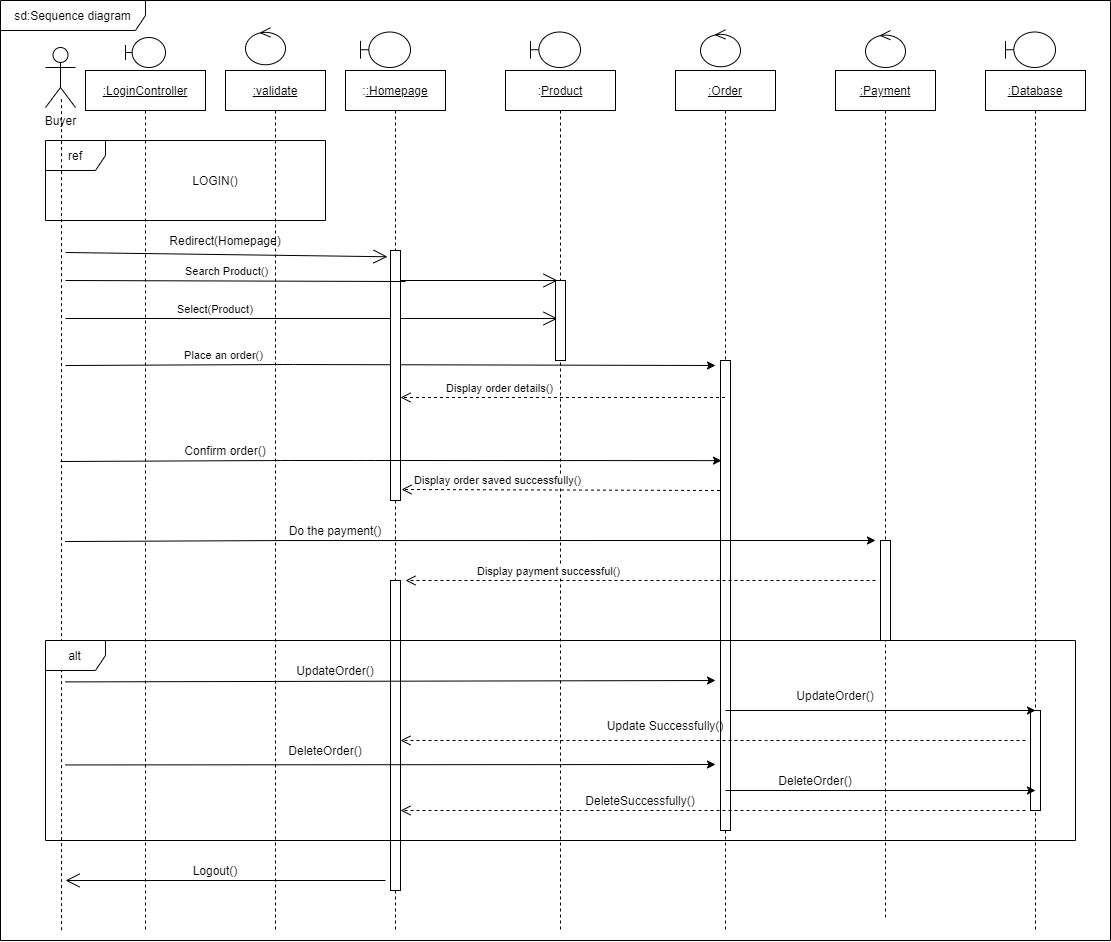

The diagram above was exported from draw.io. Its source (the exported page's mxGraphModel, read from the mxfile embedded in the PNG):
<mxGraphModel dx="1021" dy="512" grid="1" gridSize="10" guides="1" tooltips="1" connect="1" arrows="1" fold="1" page="1" pageScale="1" pageWidth="850" pageHeight="1100" math="0" shadow="0">
  <root>
    <mxCell id="0" />
    <mxCell id="1" parent="0" />
    <mxCell id="zkVpWSqmSYH5RRVm50IG-2" value="sd:Sequence diagram" style="shape=umlFrame;whiteSpace=wrap;html=1;width=145;height=30;" parent="1" vertex="1">
      <mxGeometry x="15" y="50" width="1110" height="940" as="geometry" />
    </mxCell>
    <mxCell id="zkVpWSqmSYH5RRVm50IG-3" value="Buyer" style="shape=umlActor;verticalLabelPosition=bottom;verticalAlign=top;html=1;" parent="1" vertex="1">
      <mxGeometry x="60" y="97" width="30" height="60" as="geometry" />
    </mxCell>
    <mxCell id="zkVpWSqmSYH5RRVm50IG-5" value="" style="shape=umlBoundary;whiteSpace=wrap;html=1;" parent="1" vertex="1">
      <mxGeometry x="140" y="87" width="40" height="30" as="geometry" />
    </mxCell>
    <mxCell id="zkVpWSqmSYH5RRVm50IG-9" value="" style="ellipse;shape=umlControl;whiteSpace=wrap;html=1;" parent="1" vertex="1">
      <mxGeometry x="260" y="77.25" width="40" height="37" as="geometry" />
    </mxCell>
    <mxCell id="zkVpWSqmSYH5RRVm50IG-11" value="" style="shape=umlBoundary;whiteSpace=wrap;html=1;" parent="1" vertex="1">
      <mxGeometry x="375" y="81.5" width="50" height="35.5" as="geometry" />
    </mxCell>
    <mxCell id="zkVpWSqmSYH5RRVm50IG-13" value="" style="shape=umlBoundary;whiteSpace=wrap;html=1;" parent="1" vertex="1">
      <mxGeometry x="545" y="81.5" width="50" height="35.5" as="geometry" />
    </mxCell>
    <mxCell id="zkVpWSqmSYH5RRVm50IG-15" value="" style="ellipse;shape=umlControl;whiteSpace=wrap;html=1;" parent="1" vertex="1">
      <mxGeometry x="715" y="79.25" width="40" height="37" as="geometry" />
    </mxCell>
    <mxCell id="zkVpWSqmSYH5RRVm50IG-16" value="&lt;u&gt;:LoginController&lt;/u&gt;" style="shape=umlLifeline;perimeter=lifelinePerimeter;whiteSpace=wrap;html=1;container=1;collapsible=0;recursiveResize=0;outlineConnect=0;" parent="1" vertex="1">
      <mxGeometry x="100" y="120" width="120" height="860" as="geometry" />
    </mxCell>
    <mxCell id="zkVpWSqmSYH5RRVm50IG-39" value="" style="endArrow=open;endFill=1;endSize=12;html=1;entryX=0.2;entryY=0.475;entryDx=0;entryDy=0;entryPerimeter=0;" parent="zkVpWSqmSYH5RRVm50IG-16" target="zkVpWSqmSYH5RRVm50IG-29" edge="1">
      <mxGeometry width="160" relative="1" as="geometry">
        <mxPoint x="-20" y="248" as="sourcePoint" />
        <mxPoint x="140" y="250" as="targetPoint" />
      </mxGeometry>
    </mxCell>
    <mxCell id="zkVpWSqmSYH5RRVm50IG-60" value="Confirm order()" style="text;html=1;strokeColor=none;fillColor=none;align=center;verticalAlign=middle;whiteSpace=wrap;rounded=0;" parent="zkVpWSqmSYH5RRVm50IG-16" vertex="1">
      <mxGeometry x="90" y="370" width="100" height="20" as="geometry" />
    </mxCell>
    <mxCell id="zkVpWSqmSYH5RRVm50IG-17" value="&lt;u&gt;:validate&lt;/u&gt;" style="shape=umlLifeline;perimeter=lifelinePerimeter;whiteSpace=wrap;html=1;container=1;collapsible=0;recursiveResize=0;outlineConnect=0;" parent="1" vertex="1">
      <mxGeometry x="240" y="120" width="100" height="860" as="geometry" />
    </mxCell>
    <mxCell id="zkVpWSqmSYH5RRVm50IG-28" value="Redirect(Homepage)" style="text;html=1;strokeColor=none;fillColor=none;align=center;verticalAlign=middle;whiteSpace=wrap;rounded=0;" parent="zkVpWSqmSYH5RRVm50IG-17" vertex="1">
      <mxGeometry x="-20" y="160" width="40" height="20" as="geometry" />
    </mxCell>
    <mxCell id="zkVpWSqmSYH5RRVm50IG-48" value="" style="endArrow=open;endFill=1;endSize=12;html=1;entryX=-0.3;entryY=0.025;entryDx=0;entryDy=0;entryPerimeter=0;" parent="zkVpWSqmSYH5RRVm50IG-17" target="zkVpWSqmSYH5RRVm50IG-23" edge="1">
      <mxGeometry width="160" relative="1" as="geometry">
        <mxPoint x="-160" y="182" as="sourcePoint" />
        <mxPoint x="340" y="180" as="targetPoint" />
      </mxGeometry>
    </mxCell>
    <mxCell id="zkVpWSqmSYH5RRVm50IG-18" value=":&lt;u&gt;:Homepage&lt;/u&gt;" style="shape=umlLifeline;perimeter=lifelinePerimeter;whiteSpace=wrap;html=1;container=1;collapsible=0;recursiveResize=0;outlineConnect=0;" parent="1" vertex="1">
      <mxGeometry x="360" y="120" width="100" height="860" as="geometry" />
    </mxCell>
    <mxCell id="zkVpWSqmSYH5RRVm50IG-81" value="" style="html=1;points=[];perimeter=orthogonalPerimeter;" parent="zkVpWSqmSYH5RRVm50IG-18" vertex="1">
      <mxGeometry x="45" y="510" width="10" height="310" as="geometry" />
    </mxCell>
    <mxCell id="zkVpWSqmSYH5RRVm50IG-19" value="&lt;span&gt;:&lt;/span&gt;&lt;u&gt;Product&lt;/u&gt;" style="shape=umlLifeline;perimeter=lifelinePerimeter;whiteSpace=wrap;html=1;container=1;collapsible=0;recursiveResize=0;outlineConnect=0;" parent="1" vertex="1">
      <mxGeometry x="520" y="120" width="110" height="860" as="geometry" />
    </mxCell>
    <mxCell id="zkVpWSqmSYH5RRVm50IG-29" value="" style="html=1;points=[];perimeter=orthogonalPerimeter;" parent="zkVpWSqmSYH5RRVm50IG-19" vertex="1">
      <mxGeometry x="50" y="210" width="10" height="80" as="geometry" />
    </mxCell>
    <mxCell id="zkVpWSqmSYH5RRVm50IG-20" value="&lt;u&gt;:Order&lt;/u&gt;" style="shape=umlLifeline;perimeter=lifelinePerimeter;whiteSpace=wrap;html=1;container=1;collapsible=0;recursiveResize=0;outlineConnect=0;" parent="1" vertex="1">
      <mxGeometry x="690" y="120" width="100" height="860" as="geometry" />
    </mxCell>
    <mxCell id="zkVpWSqmSYH5RRVm50IG-30" value="" style="html=1;points=[];perimeter=orthogonalPerimeter;" parent="zkVpWSqmSYH5RRVm50IG-20" vertex="1">
      <mxGeometry x="45" y="290" width="10" height="470" as="geometry" />
    </mxCell>
    <mxCell id="zkVpWSqmSYH5RRVm50IG-21" value="ref" style="shape=umlFrame;whiteSpace=wrap;html=1;" parent="1" vertex="1">
      <mxGeometry x="60" y="190" width="280" height="80" as="geometry" />
    </mxCell>
    <mxCell id="zkVpWSqmSYH5RRVm50IG-22" value="LOGIN()" style="text;html=1;strokeColor=none;fillColor=none;align=center;verticalAlign=middle;whiteSpace=wrap;rounded=0;" parent="1" vertex="1">
      <mxGeometry x="210" y="220" width="40" height="20" as="geometry" />
    </mxCell>
    <mxCell id="zkVpWSqmSYH5RRVm50IG-25" value="" style="endArrow=none;dashed=1;html=1;entryX=0.533;entryY=0.85;entryDx=0;entryDy=0;entryPerimeter=0;exitX=0.055;exitY=0.989;exitDx=0;exitDy=0;exitPerimeter=0;" parent="1" target="zkVpWSqmSYH5RRVm50IG-3" edge="1" source="zkVpWSqmSYH5RRVm50IG-2">
      <mxGeometry width="50" height="50" relative="1" as="geometry">
        <mxPoint x="76" y="760" as="sourcePoint" />
        <mxPoint x="120" y="290" as="targetPoint" />
      </mxGeometry>
    </mxCell>
    <mxCell id="zkVpWSqmSYH5RRVm50IG-37" value="" style="endArrow=classic;html=1;" parent="1" edge="1">
      <mxGeometry width="50" height="50" relative="1" as="geometry">
        <mxPoint x="80" y="415" as="sourcePoint" />
        <mxPoint x="730" y="415" as="targetPoint" />
        <Array as="points">
          <mxPoint x="300" y="414" />
        </Array>
      </mxGeometry>
    </mxCell>
    <mxCell id="zkVpWSqmSYH5RRVm50IG-38" value="Place an order()" style="edgeLabel;html=1;align=center;verticalAlign=middle;resizable=0;points=[];" parent="zkVpWSqmSYH5RRVm50IG-37" vertex="1" connectable="0">
      <mxGeometry x="-0.4082" y="9" relative="1" as="geometry">
        <mxPoint x="-34" y="-1" as="offset" />
      </mxGeometry>
    </mxCell>
    <mxCell id="zkVpWSqmSYH5RRVm50IG-41" value="&lt;span style=&quot;color: rgb(0, 0, 0); font-family: helvetica; font-size: 11px; font-style: normal; font-weight: 400; letter-spacing: normal; text-align: center; text-indent: 0px; text-transform: none; word-spacing: 0px; background-color: rgb(255, 255, 255); display: inline; float: none;&quot;&gt;Select(Product)&lt;/span&gt;" style="text;whiteSpace=wrap;html=1;" parent="1" vertex="1">
      <mxGeometry x="190" y="345" width="100" height="30" as="geometry" />
    </mxCell>
    <mxCell id="zkVpWSqmSYH5RRVm50IG-42" value="" style="endArrow=open;endFill=1;endSize=12;html=1;entryX=0.2;entryY=0.475;entryDx=0;entryDy=0;entryPerimeter=0;startArrow=none;" parent="1" source="zkVpWSqmSYH5RRVm50IG-23" edge="1">
      <mxGeometry width="160" relative="1" as="geometry">
        <mxPoint x="80" y="330" as="sourcePoint" />
        <mxPoint x="572" y="330" as="targetPoint" />
      </mxGeometry>
    </mxCell>
    <mxCell id="zkVpWSqmSYH5RRVm50IG-23" value="" style="html=1;points=[];perimeter=orthogonalPerimeter;" parent="1" vertex="1">
      <mxGeometry x="405" y="300" width="10" height="250" as="geometry" />
    </mxCell>
    <mxCell id="zkVpWSqmSYH5RRVm50IG-50" value="" style="endArrow=none;endFill=1;endSize=12;html=1;" parent="1" edge="1">
      <mxGeometry width="160" relative="1" as="geometry">
        <mxPoint x="80" y="330" as="sourcePoint" />
        <mxPoint x="420" y="331" as="targetPoint" />
      </mxGeometry>
    </mxCell>
    <mxCell id="zkVpWSqmSYH5RRVm50IG-51" value="Search Product()" style="edgeLabel;html=1;align=center;verticalAlign=middle;resizable=0;points=[];" parent="zkVpWSqmSYH5RRVm50IG-50" vertex="1" connectable="0">
      <mxGeometry x="-0.3862" y="9" relative="1" as="geometry">
        <mxPoint x="56" y="-1" as="offset" />
      </mxGeometry>
    </mxCell>
    <mxCell id="zkVpWSqmSYH5RRVm50IG-62" value="" style="endArrow=classic;html=1;entryX=0.1;entryY=0.213;entryDx=0;entryDy=0;entryPerimeter=0;" parent="1" target="zkVpWSqmSYH5RRVm50IG-30" edge="1">
      <mxGeometry width="50" height="50" relative="1" as="geometry">
        <mxPoint x="75" y="511" as="sourcePoint" />
        <mxPoint x="725" y="511" as="targetPoint" />
        <Array as="points">
          <mxPoint x="295" y="510" />
          <mxPoint x="380" y="510" />
        </Array>
      </mxGeometry>
    </mxCell>
    <mxCell id="zkVpWSqmSYH5RRVm50IG-64" value="Display order saved successfully()" style="html=1;verticalAlign=bottom;endArrow=open;dashed=1;endSize=8;entryX=1.1;entryY=0.956;entryDx=0;entryDy=0;entryPerimeter=0;" parent="1" edge="1" target="zkVpWSqmSYH5RRVm50IG-23">
      <mxGeometry x="0.393" relative="1" as="geometry">
        <mxPoint x="734.5" y="540" as="sourcePoint" />
        <mxPoint x="420" y="540" as="targetPoint" />
        <mxPoint as="offset" />
      </mxGeometry>
    </mxCell>
    <mxCell id="zkVpWSqmSYH5RRVm50IG-65" value="&lt;u&gt;:Payment&lt;/u&gt;" style="shape=umlLifeline;perimeter=lifelinePerimeter;whiteSpace=wrap;html=1;container=1;collapsible=0;recursiveResize=0;outlineConnect=0;" parent="1" vertex="1">
      <mxGeometry x="850" y="120" width="100" height="850" as="geometry" />
    </mxCell>
    <mxCell id="zkVpWSqmSYH5RRVm50IG-66" value="" style="html=1;points=[];perimeter=orthogonalPerimeter;" parent="zkVpWSqmSYH5RRVm50IG-65" vertex="1">
      <mxGeometry x="45" y="470" width="10" height="100" as="geometry" />
    </mxCell>
    <mxCell id="zkVpWSqmSYH5RRVm50IG-67" value="" style="ellipse;shape=umlControl;whiteSpace=wrap;html=1;" parent="1" vertex="1">
      <mxGeometry x="880" y="80" width="40" height="37" as="geometry" />
    </mxCell>
    <mxCell id="zkVpWSqmSYH5RRVm50IG-73" value="Do the payment()" style="text;html=1;strokeColor=none;fillColor=none;align=center;verticalAlign=middle;whiteSpace=wrap;rounded=0;" parent="1" vertex="1">
      <mxGeometry x="300" y="570" width="100" height="20" as="geometry" />
    </mxCell>
    <mxCell id="zkVpWSqmSYH5RRVm50IG-74" value="" style="endArrow=classic;html=1;" parent="1" edge="1">
      <mxGeometry width="50" height="50" relative="1" as="geometry">
        <mxPoint x="79.5" y="591.03" as="sourcePoint" />
        <mxPoint x="890" y="590" as="targetPoint" />
        <Array as="points">
          <mxPoint x="299.5" y="590.03" />
          <mxPoint x="384.5" y="590.03" />
        </Array>
      </mxGeometry>
    </mxCell>
    <mxCell id="zkVpWSqmSYH5RRVm50IG-75" value="Display payment successful()" style="html=1;verticalAlign=bottom;endArrow=open;dashed=1;endSize=8;" parent="1" edge="1">
      <mxGeometry x="0.393" relative="1" as="geometry">
        <mxPoint x="890" y="630" as="sourcePoint" />
        <mxPoint x="420" y="630" as="targetPoint" />
        <mxPoint as="offset" />
      </mxGeometry>
    </mxCell>
    <mxCell id="zkVpWSqmSYH5RRVm50IG-84" value="" style="endArrow=open;endFill=1;endSize=12;html=1;" parent="1" edge="1">
      <mxGeometry width="160" relative="1" as="geometry">
        <mxPoint x="400" y="930" as="sourcePoint" />
        <mxPoint x="80" y="930" as="targetPoint" />
        <Array as="points" />
      </mxGeometry>
    </mxCell>
    <mxCell id="zkVpWSqmSYH5RRVm50IG-58" value="Display order details()" style="html=1;verticalAlign=bottom;endArrow=open;dashed=1;endSize=8;entryX=1;entryY=0.588;entryDx=0;entryDy=0;entryPerimeter=0;" parent="1" source="zkVpWSqmSYH5RRVm50IG-20" edge="1" target="zkVpWSqmSYH5RRVm50IG-23">
      <mxGeometry x="0.393" relative="1" as="geometry">
        <mxPoint x="490" y="450" as="sourcePoint" />
        <mxPoint x="410" y="450" as="targetPoint" />
        <mxPoint as="offset" />
      </mxGeometry>
    </mxCell>
    <mxCell id="lOjkab0FCKyLH6Hwhoig-1" value="&lt;u&gt;:Database&lt;/u&gt;" style="shape=umlLifeline;perimeter=lifelinePerimeter;whiteSpace=wrap;html=1;container=1;collapsible=0;recursiveResize=0;outlineConnect=0;" vertex="1" parent="1">
      <mxGeometry x="1000" y="120" width="100" height="860" as="geometry" />
    </mxCell>
    <mxCell id="lOjkab0FCKyLH6Hwhoig-2" value="" style="html=1;points=[];perimeter=orthogonalPerimeter;" vertex="1" parent="lOjkab0FCKyLH6Hwhoig-1">
      <mxGeometry x="45" y="640" width="10" height="100" as="geometry" />
    </mxCell>
    <mxCell id="lOjkab0FCKyLH6Hwhoig-3" value="" style="shape=umlBoundary;whiteSpace=wrap;html=1;" vertex="1" parent="1">
      <mxGeometry x="1020" y="81.5" width="50" height="35.5" as="geometry" />
    </mxCell>
    <mxCell id="zkVpWSqmSYH5RRVm50IG-85" value="Logout()" style="text;html=1;strokeColor=none;fillColor=none;align=center;verticalAlign=middle;whiteSpace=wrap;rounded=0;" parent="1" vertex="1">
      <mxGeometry x="210" y="910" width="40" height="20" as="geometry" />
    </mxCell>
    <mxCell id="lOjkab0FCKyLH6Hwhoig-4" value="alt" style="shape=umlFrame;whiteSpace=wrap;html=1;" vertex="1" parent="1">
      <mxGeometry x="60" y="690" width="1030" height="200" as="geometry" />
    </mxCell>
    <mxCell id="lOjkab0FCKyLH6Hwhoig-7" value="" style="endArrow=classic;html=1;exitX=0.019;exitY=0.207;exitDx=0;exitDy=0;exitPerimeter=0;" edge="1" parent="1" source="lOjkab0FCKyLH6Hwhoig-4">
      <mxGeometry width="50" height="50" relative="1" as="geometry">
        <mxPoint x="480" y="870" as="sourcePoint" />
        <mxPoint x="730" y="730" as="targetPoint" />
      </mxGeometry>
    </mxCell>
    <mxCell id="lOjkab0FCKyLH6Hwhoig-8" value="UpdateOrder()" style="text;html=1;strokeColor=none;fillColor=none;align=center;verticalAlign=middle;whiteSpace=wrap;rounded=0;" vertex="1" parent="1">
      <mxGeometry x="330" y="710" width="40" height="20" as="geometry" />
    </mxCell>
    <mxCell id="lOjkab0FCKyLH6Hwhoig-11" value="" style="endArrow=classic;html=1;" edge="1" parent="1">
      <mxGeometry width="50" height="50" relative="1" as="geometry">
        <mxPoint x="740" y="760" as="sourcePoint" />
        <mxPoint x="1050" y="760" as="targetPoint" />
      </mxGeometry>
    </mxCell>
    <mxCell id="lOjkab0FCKyLH6Hwhoig-12" value="Update Successfully()" style="text;html=1;strokeColor=none;fillColor=none;align=center;verticalAlign=middle;whiteSpace=wrap;rounded=0;" vertex="1" parent="1">
      <mxGeometry x="545" y="765" width="270" height="20" as="geometry" />
    </mxCell>
    <mxCell id="lOjkab0FCKyLH6Hwhoig-18" value="" style="html=1;verticalAlign=bottom;endArrow=open;dashed=1;endSize=8;" edge="1" parent="1">
      <mxGeometry relative="1" as="geometry">
        <mxPoint x="1040" y="790" as="sourcePoint" />
        <mxPoint x="415" y="790" as="targetPoint" />
        <Array as="points">
          <mxPoint x="770" y="790" />
        </Array>
      </mxGeometry>
    </mxCell>
    <mxCell id="lOjkab0FCKyLH6Hwhoig-19" value="UpdateOrder()" style="text;html=1;strokeColor=none;fillColor=none;align=center;verticalAlign=middle;whiteSpace=wrap;rounded=0;" vertex="1" parent="1">
      <mxGeometry x="820" y="735" width="60" height="20" as="geometry" />
    </mxCell>
    <mxCell id="lOjkab0FCKyLH6Hwhoig-22" value="" style="endArrow=classic;html=1;exitX=0.019;exitY=0.207;exitDx=0;exitDy=0;exitPerimeter=0;" edge="1" parent="1">
      <mxGeometry width="50" height="50" relative="1" as="geometry">
        <mxPoint x="79.78000000000017" y="814.4399999999999" as="sourcePoint" />
        <mxPoint x="730" y="814" as="targetPoint" />
      </mxGeometry>
    </mxCell>
    <mxCell id="lOjkab0FCKyLH6Hwhoig-23" value="DeleteOrder()" style="text;html=1;strokeColor=none;fillColor=none;align=center;verticalAlign=middle;whiteSpace=wrap;rounded=0;" vertex="1" parent="1">
      <mxGeometry x="320" y="790" width="40" height="20" as="geometry" />
    </mxCell>
    <mxCell id="lOjkab0FCKyLH6Hwhoig-24" value="" style="endArrow=classic;html=1;" edge="1" parent="1">
      <mxGeometry width="50" height="50" relative="1" as="geometry">
        <mxPoint x="740" y="840" as="sourcePoint" />
        <mxPoint x="1050" y="840" as="targetPoint" />
      </mxGeometry>
    </mxCell>
    <mxCell id="lOjkab0FCKyLH6Hwhoig-25" value="DeleteOrder()" style="text;html=1;strokeColor=none;fillColor=none;align=center;verticalAlign=middle;whiteSpace=wrap;rounded=0;" vertex="1" parent="1">
      <mxGeometry x="810" y="820" width="40" height="20" as="geometry" />
    </mxCell>
    <mxCell id="lOjkab0FCKyLH6Hwhoig-28" value="" style="html=1;verticalAlign=bottom;endArrow=open;dashed=1;endSize=8;" edge="1" parent="1">
      <mxGeometry relative="1" as="geometry">
        <mxPoint x="1040" y="860" as="sourcePoint" />
        <mxPoint x="415" y="860" as="targetPoint" />
        <Array as="points">
          <mxPoint x="770" y="860" />
        </Array>
      </mxGeometry>
    </mxCell>
    <mxCell id="lOjkab0FCKyLH6Hwhoig-29" value="DeleteSuccessfully()" style="text;html=1;strokeColor=none;fillColor=none;align=center;verticalAlign=middle;whiteSpace=wrap;rounded=0;" vertex="1" parent="1">
      <mxGeometry x="520" y="840" width="270" height="20" as="geometry" />
    </mxCell>
  </root>
</mxGraphModel>